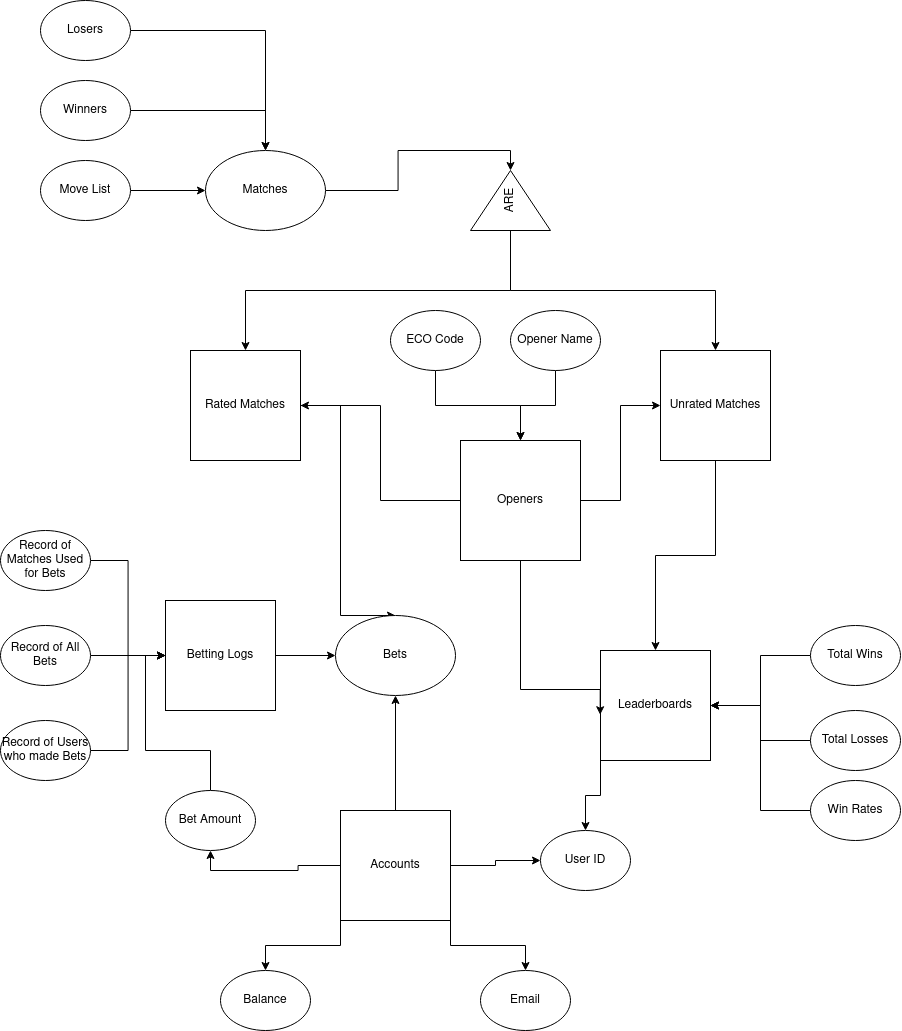

The diagram above was exported from draw.io. Its source (the exported page's mxGraphModel, read from the mxfile embedded in the PNG):
<mxGraphModel dx="1953" dy="2699" grid="1" gridSize="10" guides="1" tooltips="1" connect="1" arrows="1" fold="1" page="1" pageScale="1" pageWidth="850" pageHeight="1100" math="0" shadow="0">
  <root>
    <mxCell id="0" />
    <mxCell id="1" parent="0" />
    <mxCell id="wXI0LDIWJ1-zPuDURLwX-47" style="edgeStyle=orthogonalEdgeStyle;rounded=0;orthogonalLoop=1;jettySize=auto;html=1;entryX=0.5;entryY=0;entryDx=0;entryDy=0;" edge="1" parent="1" source="wXI0LDIWJ1-zPuDURLwX-1" target="wXI0LDIWJ1-zPuDURLwX-18">
      <mxGeometry relative="1" as="geometry">
        <Array as="points">
          <mxPoint x="260" y="295" />
          <mxPoint x="260" y="505" />
        </Array>
      </mxGeometry>
    </mxCell>
    <mxCell id="wXI0LDIWJ1-zPuDURLwX-1" value="Rated Matches " style="whiteSpace=wrap;html=1;aspect=fixed;" vertex="1" parent="1">
      <mxGeometry x="110" y="240" width="110" height="110" as="geometry" />
    </mxCell>
    <mxCell id="wXI0LDIWJ1-zPuDURLwX-62" style="edgeStyle=orthogonalEdgeStyle;rounded=0;orthogonalLoop=1;jettySize=auto;html=1;entryX=0.5;entryY=0;entryDx=0;entryDy=0;" edge="1" parent="1" source="wXI0LDIWJ1-zPuDURLwX-3" target="wXI0LDIWJ1-zPuDURLwX-37">
      <mxGeometry relative="1" as="geometry" />
    </mxCell>
    <mxCell id="wXI0LDIWJ1-zPuDURLwX-3" value="&lt;div&gt;Unrated Matches&lt;/div&gt;" style="whiteSpace=wrap;html=1;aspect=fixed;" vertex="1" parent="1">
      <mxGeometry x="580" y="240" width="110" height="110" as="geometry" />
    </mxCell>
    <mxCell id="wXI0LDIWJ1-zPuDURLwX-55" style="edgeStyle=orthogonalEdgeStyle;rounded=0;orthogonalLoop=1;jettySize=auto;html=1;exitX=0;exitY=0.5;exitDx=0;exitDy=0;entryX=0.5;entryY=0;entryDx=0;entryDy=0;" edge="1" parent="1" source="wXI0LDIWJ1-zPuDURLwX-5" target="wXI0LDIWJ1-zPuDURLwX-1">
      <mxGeometry relative="1" as="geometry" />
    </mxCell>
    <mxCell id="wXI0LDIWJ1-zPuDURLwX-56" style="edgeStyle=orthogonalEdgeStyle;rounded=0;orthogonalLoop=1;jettySize=auto;html=1;exitX=0;exitY=0.5;exitDx=0;exitDy=0;entryX=0.5;entryY=0;entryDx=0;entryDy=0;" edge="1" parent="1" source="wXI0LDIWJ1-zPuDURLwX-5" target="wXI0LDIWJ1-zPuDURLwX-3">
      <mxGeometry relative="1" as="geometry" />
    </mxCell>
    <mxCell id="wXI0LDIWJ1-zPuDURLwX-5" value="ARE" style="triangle;whiteSpace=wrap;html=1;rotation=-90;" vertex="1" parent="1">
      <mxGeometry x="400" y="50" width="60" height="80" as="geometry" />
    </mxCell>
    <mxCell id="wXI0LDIWJ1-zPuDURLwX-19" style="edgeStyle=orthogonalEdgeStyle;rounded=0;orthogonalLoop=1;jettySize=auto;html=1;entryX=0;entryY=0.5;entryDx=0;entryDy=0;" edge="1" parent="1" source="wXI0LDIWJ1-zPuDURLwX-10" target="wXI0LDIWJ1-zPuDURLwX-18">
      <mxGeometry relative="1" as="geometry" />
    </mxCell>
    <mxCell id="wXI0LDIWJ1-zPuDURLwX-10" value="Betting Logs" style="whiteSpace=wrap;html=1;aspect=fixed;" vertex="1" parent="1">
      <mxGeometry x="85" y="490" width="110" height="110" as="geometry" />
    </mxCell>
    <mxCell id="wXI0LDIWJ1-zPuDURLwX-16" style="edgeStyle=orthogonalEdgeStyle;rounded=0;orthogonalLoop=1;jettySize=auto;html=1;entryX=1;entryY=0.5;entryDx=0;entryDy=0;" edge="1" parent="1" source="wXI0LDIWJ1-zPuDURLwX-15" target="wXI0LDIWJ1-zPuDURLwX-5">
      <mxGeometry relative="1" as="geometry" />
    </mxCell>
    <mxCell id="wXI0LDIWJ1-zPuDURLwX-15" value="Matches" style="ellipse;whiteSpace=wrap;html=1;" vertex="1" parent="1">
      <mxGeometry x="125" y="40" width="120" height="80" as="geometry" />
    </mxCell>
    <mxCell id="wXI0LDIWJ1-zPuDURLwX-40" style="edgeStyle=orthogonalEdgeStyle;rounded=0;orthogonalLoop=1;jettySize=auto;html=1;entryX=0.5;entryY=1;entryDx=0;entryDy=0;" edge="1" parent="1" source="wXI0LDIWJ1-zPuDURLwX-17" target="wXI0LDIWJ1-zPuDURLwX-18">
      <mxGeometry relative="1" as="geometry" />
    </mxCell>
    <mxCell id="wXI0LDIWJ1-zPuDURLwX-68" style="edgeStyle=orthogonalEdgeStyle;rounded=0;orthogonalLoop=1;jettySize=auto;html=1;exitX=0;exitY=1;exitDx=0;exitDy=0;entryX=0.5;entryY=0;entryDx=0;entryDy=0;" edge="1" parent="1" source="wXI0LDIWJ1-zPuDURLwX-17" target="wXI0LDIWJ1-zPuDURLwX-67">
      <mxGeometry relative="1" as="geometry" />
    </mxCell>
    <mxCell id="wXI0LDIWJ1-zPuDURLwX-70" style="edgeStyle=orthogonalEdgeStyle;rounded=0;orthogonalLoop=1;jettySize=auto;html=1;exitX=1;exitY=1;exitDx=0;exitDy=0;entryX=0.5;entryY=0;entryDx=0;entryDy=0;" edge="1" parent="1" source="wXI0LDIWJ1-zPuDURLwX-17" target="wXI0LDIWJ1-zPuDURLwX-69">
      <mxGeometry relative="1" as="geometry" />
    </mxCell>
    <mxCell id="wXI0LDIWJ1-zPuDURLwX-96" style="edgeStyle=orthogonalEdgeStyle;rounded=0;orthogonalLoop=1;jettySize=auto;html=1;" edge="1" parent="1" source="wXI0LDIWJ1-zPuDURLwX-17" target="wXI0LDIWJ1-zPuDURLwX-94">
      <mxGeometry relative="1" as="geometry" />
    </mxCell>
    <mxCell id="wXI0LDIWJ1-zPuDURLwX-101" style="edgeStyle=orthogonalEdgeStyle;rounded=0;orthogonalLoop=1;jettySize=auto;html=1;entryX=0.5;entryY=1;entryDx=0;entryDy=0;" edge="1" parent="1" source="wXI0LDIWJ1-zPuDURLwX-17" target="wXI0LDIWJ1-zPuDURLwX-79">
      <mxGeometry relative="1" as="geometry" />
    </mxCell>
    <mxCell id="wXI0LDIWJ1-zPuDURLwX-17" value="&lt;div&gt;Accounts&lt;/div&gt;" style="whiteSpace=wrap;html=1;aspect=fixed;" vertex="1" parent="1">
      <mxGeometry x="260" y="700" width="110" height="110" as="geometry" />
    </mxCell>
    <mxCell id="wXI0LDIWJ1-zPuDURLwX-18" value="Bets" style="ellipse;whiteSpace=wrap;html=1;" vertex="1" parent="1">
      <mxGeometry x="255" y="505" width="120" height="80" as="geometry" />
    </mxCell>
    <mxCell id="wXI0LDIWJ1-zPuDURLwX-25" style="edgeStyle=orthogonalEdgeStyle;rounded=0;orthogonalLoop=1;jettySize=auto;html=1;entryX=0;entryY=0.5;entryDx=0;entryDy=0;" edge="1" parent="1" source="wXI0LDIWJ1-zPuDURLwX-24" target="wXI0LDIWJ1-zPuDURLwX-10">
      <mxGeometry relative="1" as="geometry" />
    </mxCell>
    <mxCell id="wXI0LDIWJ1-zPuDURLwX-24" value="Record of All Bets" style="ellipse;whiteSpace=wrap;html=1;" vertex="1" parent="1">
      <mxGeometry x="-80" y="515" width="90" height="60" as="geometry" />
    </mxCell>
    <mxCell id="wXI0LDIWJ1-zPuDURLwX-32" style="edgeStyle=orthogonalEdgeStyle;rounded=0;orthogonalLoop=1;jettySize=auto;html=1;entryX=0;entryY=0.5;entryDx=0;entryDy=0;" edge="1" parent="1" source="wXI0LDIWJ1-zPuDURLwX-31" target="wXI0LDIWJ1-zPuDURLwX-10">
      <mxGeometry relative="1" as="geometry" />
    </mxCell>
    <mxCell id="wXI0LDIWJ1-zPuDURLwX-31" value="Record of Matches Used for Bets" style="ellipse;whiteSpace=wrap;html=1;" vertex="1" parent="1">
      <mxGeometry x="-80" y="420" width="90" height="60" as="geometry" />
    </mxCell>
    <mxCell id="wXI0LDIWJ1-zPuDURLwX-34" style="edgeStyle=orthogonalEdgeStyle;rounded=0;orthogonalLoop=1;jettySize=auto;html=1;entryX=0;entryY=0.5;entryDx=0;entryDy=0;" edge="1" parent="1" source="wXI0LDIWJ1-zPuDURLwX-33" target="wXI0LDIWJ1-zPuDURLwX-10">
      <mxGeometry relative="1" as="geometry" />
    </mxCell>
    <mxCell id="wXI0LDIWJ1-zPuDURLwX-33" value="&lt;div&gt;Record of Users who made Bets&lt;/div&gt;" style="ellipse;whiteSpace=wrap;html=1;" vertex="1" parent="1">
      <mxGeometry x="-80" y="610" width="90" height="60" as="geometry" />
    </mxCell>
    <mxCell id="wXI0LDIWJ1-zPuDURLwX-95" style="edgeStyle=orthogonalEdgeStyle;rounded=0;orthogonalLoop=1;jettySize=auto;html=1;exitX=0;exitY=1;exitDx=0;exitDy=0;entryX=0.5;entryY=0;entryDx=0;entryDy=0;" edge="1" parent="1" source="wXI0LDIWJ1-zPuDURLwX-37" target="wXI0LDIWJ1-zPuDURLwX-94">
      <mxGeometry relative="1" as="geometry" />
    </mxCell>
    <mxCell id="wXI0LDIWJ1-zPuDURLwX-37" value="Leaderboards" style="whiteSpace=wrap;html=1;aspect=fixed;" vertex="1" parent="1">
      <mxGeometry x="520" y="540" width="110" height="110" as="geometry" />
    </mxCell>
    <mxCell id="wXI0LDIWJ1-zPuDURLwX-59" style="edgeStyle=orthogonalEdgeStyle;rounded=0;orthogonalLoop=1;jettySize=auto;html=1;entryX=1;entryY=0.5;entryDx=0;entryDy=0;" edge="1" parent="1" source="wXI0LDIWJ1-zPuDURLwX-43" target="wXI0LDIWJ1-zPuDURLwX-1">
      <mxGeometry relative="1" as="geometry" />
    </mxCell>
    <mxCell id="wXI0LDIWJ1-zPuDURLwX-60" style="edgeStyle=orthogonalEdgeStyle;rounded=0;orthogonalLoop=1;jettySize=auto;html=1;entryX=0;entryY=0.5;entryDx=0;entryDy=0;" edge="1" parent="1" source="wXI0LDIWJ1-zPuDURLwX-43" target="wXI0LDIWJ1-zPuDURLwX-3">
      <mxGeometry relative="1" as="geometry" />
    </mxCell>
    <mxCell id="wXI0LDIWJ1-zPuDURLwX-61" style="edgeStyle=orthogonalEdgeStyle;rounded=0;orthogonalLoop=1;jettySize=auto;html=1;entryX=-0.003;entryY=0.584;entryDx=0;entryDy=0;entryPerimeter=0;" edge="1" parent="1" source="wXI0LDIWJ1-zPuDURLwX-43" target="wXI0LDIWJ1-zPuDURLwX-37">
      <mxGeometry relative="1" as="geometry">
        <Array as="points">
          <mxPoint x="440" y="579" />
        </Array>
      </mxGeometry>
    </mxCell>
    <mxCell id="wXI0LDIWJ1-zPuDURLwX-43" value="Openers" style="whiteSpace=wrap;html=1;aspect=fixed;" vertex="1" parent="1">
      <mxGeometry x="380" y="330" width="120" height="120" as="geometry" />
    </mxCell>
    <mxCell id="wXI0LDIWJ1-zPuDURLwX-91" style="edgeStyle=orthogonalEdgeStyle;rounded=0;orthogonalLoop=1;jettySize=auto;html=1;entryX=1;entryY=0.5;entryDx=0;entryDy=0;" edge="1" parent="1" source="wXI0LDIWJ1-zPuDURLwX-63" target="wXI0LDIWJ1-zPuDURLwX-37">
      <mxGeometry relative="1" as="geometry" />
    </mxCell>
    <mxCell id="wXI0LDIWJ1-zPuDURLwX-63" value="&lt;div&gt;Win Rates&lt;br&gt;&lt;/div&gt;" style="ellipse;whiteSpace=wrap;html=1;" vertex="1" parent="1">
      <mxGeometry x="730" y="670" width="90" height="60" as="geometry" />
    </mxCell>
    <mxCell id="wXI0LDIWJ1-zPuDURLwX-67" value="Balance" style="ellipse;whiteSpace=wrap;html=1;" vertex="1" parent="1">
      <mxGeometry x="140" y="860" width="90" height="60" as="geometry" />
    </mxCell>
    <mxCell id="wXI0LDIWJ1-zPuDURLwX-69" value="Email" style="ellipse;whiteSpace=wrap;html=1;" vertex="1" parent="1">
      <mxGeometry x="400" y="860" width="90" height="60" as="geometry" />
    </mxCell>
    <mxCell id="wXI0LDIWJ1-zPuDURLwX-74" style="edgeStyle=orthogonalEdgeStyle;rounded=0;orthogonalLoop=1;jettySize=auto;html=1;entryX=0;entryY=0.5;entryDx=0;entryDy=0;" edge="1" parent="1" source="wXI0LDIWJ1-zPuDURLwX-73" target="wXI0LDIWJ1-zPuDURLwX-15">
      <mxGeometry relative="1" as="geometry" />
    </mxCell>
    <mxCell id="wXI0LDIWJ1-zPuDURLwX-73" value="Move List" style="ellipse;whiteSpace=wrap;html=1;" vertex="1" parent="1">
      <mxGeometry x="-40" y="50" width="90" height="60" as="geometry" />
    </mxCell>
    <mxCell id="wXI0LDIWJ1-zPuDURLwX-76" style="edgeStyle=orthogonalEdgeStyle;rounded=0;orthogonalLoop=1;jettySize=auto;html=1;entryX=0.5;entryY=0;entryDx=0;entryDy=0;" edge="1" parent="1" source="wXI0LDIWJ1-zPuDURLwX-75" target="wXI0LDIWJ1-zPuDURLwX-15">
      <mxGeometry relative="1" as="geometry" />
    </mxCell>
    <mxCell id="wXI0LDIWJ1-zPuDURLwX-75" value="Winners" style="ellipse;whiteSpace=wrap;html=1;" vertex="1" parent="1">
      <mxGeometry x="-40" y="-30" width="90" height="60" as="geometry" />
    </mxCell>
    <mxCell id="wXI0LDIWJ1-zPuDURLwX-78" style="edgeStyle=orthogonalEdgeStyle;rounded=0;orthogonalLoop=1;jettySize=auto;html=1;entryX=0.5;entryY=0;entryDx=0;entryDy=0;" edge="1" parent="1" source="wXI0LDIWJ1-zPuDURLwX-77" target="wXI0LDIWJ1-zPuDURLwX-15">
      <mxGeometry relative="1" as="geometry" />
    </mxCell>
    <mxCell id="wXI0LDIWJ1-zPuDURLwX-77" value="Losers" style="ellipse;whiteSpace=wrap;html=1;" vertex="1" parent="1">
      <mxGeometry x="-40" y="-110" width="90" height="60" as="geometry" />
    </mxCell>
    <mxCell id="wXI0LDIWJ1-zPuDURLwX-81" style="edgeStyle=orthogonalEdgeStyle;rounded=0;orthogonalLoop=1;jettySize=auto;html=1;entryX=0;entryY=0.5;entryDx=0;entryDy=0;" edge="1" parent="1" source="wXI0LDIWJ1-zPuDURLwX-79" target="wXI0LDIWJ1-zPuDURLwX-10">
      <mxGeometry relative="1" as="geometry" />
    </mxCell>
    <mxCell id="wXI0LDIWJ1-zPuDURLwX-79" value="Bet Amount" style="ellipse;whiteSpace=wrap;html=1;" vertex="1" parent="1">
      <mxGeometry x="85" y="680" width="90" height="60" as="geometry" />
    </mxCell>
    <mxCell id="wXI0LDIWJ1-zPuDURLwX-87" style="edgeStyle=orthogonalEdgeStyle;rounded=0;orthogonalLoop=1;jettySize=auto;html=1;entryX=1;entryY=0.5;entryDx=0;entryDy=0;" edge="1" parent="1" source="wXI0LDIWJ1-zPuDURLwX-82" target="wXI0LDIWJ1-zPuDURLwX-37">
      <mxGeometry relative="1" as="geometry" />
    </mxCell>
    <mxCell id="wXI0LDIWJ1-zPuDURLwX-82" value="Total Wins" style="ellipse;whiteSpace=wrap;html=1;" vertex="1" parent="1">
      <mxGeometry x="730" y="515" width="90" height="60" as="geometry" />
    </mxCell>
    <mxCell id="wXI0LDIWJ1-zPuDURLwX-90" style="edgeStyle=orthogonalEdgeStyle;rounded=0;orthogonalLoop=1;jettySize=auto;html=1;entryX=1;entryY=0.5;entryDx=0;entryDy=0;" edge="1" parent="1" source="wXI0LDIWJ1-zPuDURLwX-83" target="wXI0LDIWJ1-zPuDURLwX-37">
      <mxGeometry relative="1" as="geometry" />
    </mxCell>
    <mxCell id="wXI0LDIWJ1-zPuDURLwX-83" value="Total Losses" style="ellipse;whiteSpace=wrap;html=1;" vertex="1" parent="1">
      <mxGeometry x="730" y="600" width="90" height="60" as="geometry" />
    </mxCell>
    <mxCell id="wXI0LDIWJ1-zPuDURLwX-94" value="User ID " style="ellipse;whiteSpace=wrap;html=1;" vertex="1" parent="1">
      <mxGeometry x="460" y="720" width="90" height="60" as="geometry" />
    </mxCell>
    <mxCell id="wXI0LDIWJ1-zPuDURLwX-99" style="edgeStyle=orthogonalEdgeStyle;rounded=0;orthogonalLoop=1;jettySize=auto;html=1;" edge="1" parent="1" source="wXI0LDIWJ1-zPuDURLwX-97" target="wXI0LDIWJ1-zPuDURLwX-43">
      <mxGeometry relative="1" as="geometry" />
    </mxCell>
    <mxCell id="wXI0LDIWJ1-zPuDURLwX-97" value="ECO Code" style="ellipse;whiteSpace=wrap;html=1;" vertex="1" parent="1">
      <mxGeometry x="310" y="200" width="90" height="60" as="geometry" />
    </mxCell>
    <mxCell id="wXI0LDIWJ1-zPuDURLwX-100" style="edgeStyle=orthogonalEdgeStyle;rounded=0;orthogonalLoop=1;jettySize=auto;html=1;entryX=0.5;entryY=0;entryDx=0;entryDy=0;" edge="1" parent="1" source="wXI0LDIWJ1-zPuDURLwX-98" target="wXI0LDIWJ1-zPuDURLwX-43">
      <mxGeometry relative="1" as="geometry" />
    </mxCell>
    <mxCell id="wXI0LDIWJ1-zPuDURLwX-98" value="Opener Name" style="ellipse;whiteSpace=wrap;html=1;" vertex="1" parent="1">
      <mxGeometry x="430" y="200" width="90" height="60" as="geometry" />
    </mxCell>
  </root>
</mxGraphModel>